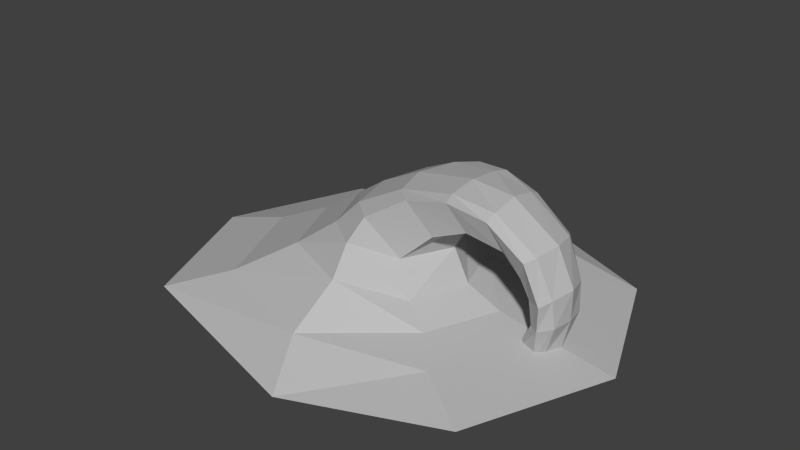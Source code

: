 # Source: Hill_Curl.blend  (saved by Blender 2.61.0; exported with 4.5.12 LTS)
import bpy
from mathutils import Matrix  # noqa: F401  (used for matrix-valued properties, if any)

bpy.ops.wm.read_factory_settings(use_empty=True)
scene = bpy.context.scene
scene.name = 'Scene'

# ---- collections
col_collection_1 = bpy.data.collections.new('Collection 1'); scene.collection.children.link(col_collection_1)

# ---- materials (node trees are filled in below, after node groups)
mat_initialshadinggroup = bpy.data.materials.new('initialShadingGroup')
mat_initialshadinggroup.alpha_threshold = 0.0
mat_initialshadinggroup.use_transparent_shadow = False
mat_initialshadinggroup.diffuse_color = (0.5, 0.5, 0.5, 1.0)
mat_initialshadinggroup.roughness = 0.5

# ---- material node trees

# ---- world
world_world = bpy.data.worlds.new('World'); scene.world = world_world
world_world.color = (0.05088, 0.05088, 0.05088)
world_world.use_sun_shadow = False
world_world.sun_shadow_jitter_overblur = 0.0
world_world.cycles.sampling_method = 'MANUAL'
world_world.cycles.sample_map_resolution = 256

# ---- meshes
me_psphere1 = bpy.data.meshes.new('pSphere1')
me_psphere1.from_pydata([(1.0, 0.0, -1.0), (0.0, 0.0, -1.414), (0.0, 0.0805, -0.9042), (0.7418, 0.0805, -0.5969), (-1.0, 0.0, -1.0), (-0.7418, 0.0805, -0.5969), (-1.414, 0.0, 0.0), (-1.049, 0.1739, 0.1821), (-1.0, 0.0, 1.457), (-0.7418, 0.1739, 1.024), (0.0, 0.0, 1.871), (0.0, 0.1739, 1.331), (1.0, 0.0, 1.457), (0.7418, 0.1739, 1.024), (1.414, 0.0, 0.0), (1.049, 0.1739, 0.1821), (0.0, 0.1344, -0.5809), (0.5, 0.1344, -0.3738), (-0.5, 0.1344, -0.3738), (-0.7071, 0.3955, 0.1708), (-0.5, 0.3955, 0.6752), (0.0, 0.3955, 0.8823), (0.5, 0.3955, 0.6752), (0.7071, 0.3955, 0.1708), (0.0, 0.2447, -0.33), (0.4096, 0.2447, -0.1881), (-0.4096, 0.2447, -0.1881), (-0.5793, 0.5991, 0.1658), (-0.4096, 0.5991, 0.4096), (0.0, 0.5991, 0.5793), (0.4096, 0.5991, 0.4096), (0.5793, 0.5991, 0.1658), (0.3392, 0.7514, 0.2782), (0.0, 0.7514, 0.3625), (-0.3392, 0.7514, 0.2782), (-0.4797, 0.7514, 0.1099), (-0.3392, 0.4639, -0.05521), (0.0, 0.4639, -0.22), (0.3392, 0.4639, -0.05521), (0.4797, 0.7514, 0.1099), (0.262, 0.6441, -0.2432), (0.3705, 0.8963, -0.1255), (0.262, 0.8963, -0.005614), (0.0, 0.8963, 0.07369), (-0.262, 0.8963, -0.005614), (-0.3705, 0.8963, -0.1255), (-0.262, 0.6441, -0.2432), (0.0, 0.6441, -0.2961), (0.2168, 0.7265, -0.4611), (0.3066, 0.9322, -0.375), (0.2168, 0.95, -0.3499), (0.0, 0.9699, -0.3427), (-0.2168, 0.95, -0.3499), (-0.3066, 0.9322, -0.375), (-0.2168, 0.7265, -0.4611), (0.0, 0.7265, -0.4999), (0.1865, 0.6718, -0.7073), (0.2638, 0.8712, -0.6353), (0.1865, 0.9061, -0.6416), (0.0, 0.9444, -0.6439), (-0.1865, 0.9061, -0.6416), (-0.2638, 0.8712, -0.6353), (-0.1865, 0.6718, -0.7073), (0.0, 0.6718, -0.7397), (0.1757, 0.5375, -0.829), (0.2484, 0.6832, -0.892), (0.1757, 0.7077, -0.9327), (-5.963e-10, 0.7276, -0.9689), (-0.1757, 0.7077, -0.9327), (-0.2484, 0.6832, -0.892), (-0.1757, 0.5375, -0.829), (-5.963e-10, 0.5115, -0.8574), (0.157, 0.406, -0.8848), (0.2221, 0.4148, -0.993), (0.157, 0.4517, -1.045), (0.0, 0.4762, -1.089), (-0.157, 0.4517, -1.045), (-0.2221, 0.4148, -0.993), (-0.157, 0.406, -0.8848), (0.0, 0.3897, -0.8751), (0.1383, 0.2267, -0.898), (0.1956, 0.233, -0.974), (0.1383, 0.2594, -1.062), (3.371e-10, 0.2656, -1.086), (-0.1383, 0.2594, -1.062), (-0.1956, 0.233, -0.974), (-0.1383, 0.2267, -0.898), (3.371e-10, 0.2151, -0.8912), (0.1002, -0.008281, -0.778), (0.1417, 0.002532, -0.9287), (0.1002, 0.0481, -0.989), (0.0, 0.04192, -1.033), (-0.1002, 0.0481, -0.989), (-0.1417, 0.002532, -0.9287), (-0.1002, -0.008281, -0.778), (0.0, -0.0284, -0.7644)], [], [(0, 1, 2, 3), (1, 4, 5, 2), (4, 6, 7, 5), (6, 8, 9, 7), (8, 10, 11, 9), (10, 12, 13, 11), (12, 14, 15, 13), (14, 0, 3, 15), (3, 2, 16, 17), (2, 5, 18, 16), (5, 7, 19, 18), (7, 9, 20, 19), (9, 11, 21, 20), (11, 13, 22, 21), (13, 15, 23, 22), (15, 3, 17, 23), (17, 16, 24, 25), (16, 18, 26, 24), (18, 19, 27, 26), (19, 20, 28, 27), (20, 21, 29, 28), (21, 22, 30, 29), (31, 30, 22, 23), (29, 30, 32, 33), (28, 29, 33, 34), (27, 28, 34, 35), (26, 27, 35, 36), (24, 26, 36, 37), (25, 24, 37, 38), (38, 39, 31, 25), (25, 31, 23, 17), (39, 32, 30, 31), (39, 38, 40, 41), (33, 32, 42, 43), (34, 33, 43, 44), (35, 34, 44, 45), (36, 35, 45, 46), (37, 36, 46, 47), (38, 37, 47, 40), (32, 39, 41, 42), (41, 40, 48, 49), (43, 42, 50, 51), (44, 43, 51, 52), (45, 44, 52, 53), (46, 45, 53, 54), (47, 46, 54, 55), (40, 47, 55, 48), (42, 41, 49, 50), (49, 48, 56, 57), (51, 50, 58, 59), (52, 51, 59, 60), (53, 52, 60, 61), (54, 53, 61, 62), (55, 54, 62, 63), (48, 55, 63, 56), (50, 49, 57, 58), (57, 56, 64, 65), (59, 58, 66, 67), (60, 59, 67, 68), (61, 60, 68, 69), (62, 61, 69, 70), (63, 62, 70, 71), (56, 63, 71, 64), (58, 57, 65, 66), (65, 64, 72, 73), (67, 66, 74, 75), (68, 67, 75, 76), (69, 68, 76, 77), (70, 69, 77, 78), (71, 70, 78, 79), (64, 71, 79, 72), (66, 65, 73, 74), (73, 72, 80, 81), (75, 74, 82, 83), (76, 75, 83, 84), (77, 76, 84, 85), (78, 77, 85, 86), (79, 78, 86, 87), (72, 79, 87, 80), (74, 73, 81, 82), (81, 80, 88, 89), (83, 82, 90, 91), (84, 83, 91, 92), (85, 84, 92, 93), (86, 85, 93, 94), (87, 86, 94, 95), (80, 87, 95, 88), (82, 81, 89, 90)])
_uv = me_psphere1.uv_layers.new(name='UVMap')
_uv.uv.foreach_set('vector', [0.0, 0.5, 0.125, 0.5, 0.125, 0.625, 0.0, 0.625, 0.125, 0.5, 0.25, 0.5, 0.25, 0.625, 0.125, 0.625, 0.25, 0.5, 0.375, 0.5, 0.375, 0.625, 0.25, 0.625, 0.375, 0.5, 0.5, 0.5, 0.5, 0.625, 0.375, 0.625, 0.5, 0.5, 0.625, 0.5, 0.625, 0.625, 0.5, 0.625, 0.625, 0.5, 0.75, 0.5, 0.75, 0.625, 0.625, 0.625, 0.75, 0.5, 0.875, 0.5, 0.875, 0.625, 0.75, 0.625, 0.875, 0.5, 1.0, 0.5, 1.0, 0.625, 0.875, 0.625, 0.0, 0.625, 0.125, 0.625, 0.125, 0.75, 0.0, 0.75, 0.125, 0.625, 0.25, 0.625, 0.25, 0.75, 0.125, 0.75, 0.25, 0.625, 0.375, 0.625, 0.375, 0.75, 0.25, 0.75, 0.375, 0.625, 0.5, 0.625, 0.5, 0.75, 0.375, 0.75, 0.5, 0.625, 0.625, 0.625, 0.625, 0.75, 0.5, 0.75, 0.625, 0.625, 0.75, 0.625, 0.75, 0.75, 0.625, 0.75, 0.75, 0.625, 0.875, 0.625, 0.875, 0.75, 0.75, 0.75, 0.875, 0.625, 1.0, 0.625, 1.0, 0.75, 0.875, 0.75, 0.0, 0.75, 0.125, 0.75, 0.125, 0.7917, 0.0, 0.7917, 0.125, 0.75, 0.25, 0.75, 0.25, 0.7917, 0.125, 0.7917, 0.25, 0.75, 0.375, 0.75, 0.375, 0.7917, 0.25, 0.7917, 0.375, 0.75, 0.5, 0.75, 0.5, 0.7917, 0.375, 0.7917, 0.5, 0.75, 0.625, 0.75, 0.625, 0.7917, 0.5, 0.7917, 0.625, 0.75, 0.75, 0.75, 0.75, 0.7917, 0.625, 0.7917, 0.875, 0.7917, 0.75, 0.7917, 0.75, 0.75, 0.875, 0.75, 0.625, 0.7917, 0.75, 0.7917, 0.75, 0.8333, 0.625, 0.8333, 0.5, 0.7917, 0.625, 0.7917, 0.625, 0.8333, 0.5, 0.8333, 0.375, 0.7917, 0.5, 0.7917, 0.5, 0.8333, 0.375, 0.8333, 0.25, 0.7917, 0.375, 0.7917, 0.375, 0.8333, 0.25, 0.8333, 0.125, 0.7917, 0.25, 0.7917, 0.25, 0.8333, 0.125, 0.8333, 0.0, 0.7917, 0.125, 0.7917, 0.125, 0.8333, 0.0, 0.8333, 1.0, 0.8333, 0.875, 0.8333, 0.875, 0.7917, 1.0, 0.7917, 1.0, 0.7917, 0.875, 0.7917, 0.875, 0.75, 1.0, 0.75, 0.875, 0.8333, 0.75, 0.8333, 0.75, 0.7917, 0.875, 0.7917, 0.875, 0.8333, 1.0, 0.8333, 1.0, 0.8333, 0.875, 0.8333, 0.625, 0.8333, 0.75, 0.8333, 0.75, 0.8333, 0.625, 0.8333, 0.5, 0.8333, 0.625, 0.8333, 0.625, 0.8333, 0.5, 0.8333, 0.375, 0.8333, 0.5, 0.8333, 0.5, 0.8333, 0.375, 0.8333, 0.25, 0.8333, 0.375, 0.8333, 0.375, 0.8333, 0.25, 0.8333, 0.125, 0.8333, 0.25, 0.8333, 0.25, 0.8333, 0.125, 0.8333, 0.0, 0.8333, 0.125, 0.8333, 0.125, 0.8333, 0.0, 0.8333, 0.75, 0.8333, 0.875, 0.8333, 0.875, 0.8333, 0.75, 0.8333, 0.875, 0.8333, 1.0, 0.8333, 1.0, 0.8333, 0.875, 0.8333, 0.625, 0.8333, 0.75, 0.8333, 0.75, 0.8333, 0.625, 0.8333, 0.5, 0.8333, 0.625, 0.8333, 0.625, 0.8333, 0.5, 0.8333, 0.375, 0.8333, 0.5, 0.8333, 0.5, 0.8333, 0.375, 0.8333, 0.25, 0.8333, 0.375, 0.8333, 0.375, 0.8333, 0.25, 0.8333, 0.125, 0.8333, 0.25, 0.8333, 0.25, 0.8333, 0.125, 0.8333, 0.0, 0.8333, 0.125, 0.8333, 0.125, 0.8333, 0.0, 0.8333, 0.75, 0.8333, 0.875, 0.8333, 0.875, 0.8333, 0.75, 0.8333, 0.875, 0.8333, 1.0, 0.8333, 1.0, 0.8333, 0.875, 0.8333, 0.625, 0.8333, 0.75, 0.8333, 0.75, 0.8333, 0.625, 0.8333, 0.5, 0.8333, 0.625, 0.8333, 0.625, 0.8333, 0.5, 0.8333, 0.375, 0.8333, 0.5, 0.8333, 0.5, 0.8333, 0.375, 0.8333, 0.25, 0.8333, 0.375, 0.8333, 0.375, 0.8333, 0.25, 0.8333, 0.125, 0.8333, 0.25, 0.8333, 0.25, 0.8333, 0.125, 0.8333, 0.0, 0.8333, 0.125, 0.8333, 0.125, 0.8333, 0.0, 0.8333, 0.75, 0.8333, 0.875, 0.8333, 0.875, 0.8333, 0.75, 0.8333, 0.0, 0.0, 1.0, 0.0, 1.0, 1.0, 0.0, 1.0, 0.0, 0.0, 1.0, 0.0, 1.0, 1.0, 0.0, 1.0, 0.0, 0.0, 1.0, 0.0, 1.0, 1.0, 0.0, 1.0, 0.0, 0.0, 1.0, 0.0, 1.0, 1.0, 0.0, 1.0, 0.0, 0.0, 1.0, 0.0, 1.0, 1.0, 0.0, 1.0, 0.0, 0.0, 1.0, 0.0, 1.0, 1.0, 0.0, 1.0, 0.0, 0.0, 1.0, 0.0, 1.0, 1.0, 0.0, 1.0, 0.0, 0.0, 1.0, 0.0, 1.0, 1.0, 0.0, 1.0, 0.0, 0.0, 1.0, 0.0, 1.0, 1.0, 0.0, 1.0, 0.0, 0.0, 1.0, 0.0, 1.0, 1.0, 0.0, 1.0, 0.0, 0.0, 1.0, 0.0, 1.0, 1.0, 0.0, 1.0, 0.0, 0.0, 1.0, 0.0, 1.0, 1.0, 0.0, 1.0, 0.0, 0.0, 1.0, 0.0, 1.0, 1.0, 0.0, 1.0, 0.0, 0.0, 1.0, 0.0, 1.0, 1.0, 0.0, 1.0, 0.0, 0.0, 1.0, 0.0, 1.0, 1.0, 0.0, 1.0, 0.0, 0.0, 1.0, 0.0, 1.0, 1.0, 0.0, 1.0, 0.0, 0.0, 1.0, 0.0, 1.0, 1.0, 0.0, 1.0, 0.0, 0.0, 1.0, 0.0, 1.0, 1.0, 0.0, 1.0, 0.0, 0.0, 1.0, 0.0, 1.0, 1.0, 0.0, 1.0, 0.0, 0.0, 1.0, 0.0, 1.0, 1.0, 0.0, 1.0, 0.0, 0.0, 1.0, 0.0, 1.0, 1.0, 0.0, 1.0, 0.0, 0.0, 1.0, 0.0, 1.0, 1.0, 0.0, 1.0, 0.0, 0.0, 1.0, 0.0, 1.0, 1.0, 0.0, 1.0, 0.0, 0.0, 1.0, 0.0, 1.0, 1.0, 0.0, 1.0, 0.0, 0.0, 1.0, 0.0, 1.0, 1.0, 0.0, 1.0, 0.0, 0.0, 1.0, 0.0, 1.0, 1.0, 0.0, 1.0, 0.0, 0.0, 1.0, 0.0, 1.0, 1.0, 0.0, 1.0, 0.0, 0.0, 1.0, 0.0, 1.0, 1.0, 0.0, 1.0, 0.0, 0.0, 1.0, 0.0, 1.0, 1.0, 0.0, 1.0, 0.0, 0.0, 1.0, 0.0, 1.0, 1.0, 0.0, 1.0, 0.0, 0.0, 1.0, 0.0, 1.0, 1.0, 0.0, 1.0, 0.0, 0.0, 1.0, 0.0, 1.0, 1.0, 0.0, 1.0])
me_psphere1.materials.append(mat_initialshadinggroup)
me_psphere1.use_remesh_preserve_volume = False
me_psphere1.use_remesh_preserve_attributes = False
me_psphere1.use_mirror_vertex_groups = False
me_psphere1.update()

# ---- objects
ob_mesh = bpy.data.objects.new('Mesh', me_psphere1)

# ---- transforms, parenting, visibility, modifiers, constraints
ob_mesh.location = (0.0, 0.0, 0.0)
ob_mesh.rotation_euler = (1.571, 0.0, -1.571)
ob_mesh.scale = (326.0, 326.0, 326.0)
ob_mesh.lineart.crease_threshold = 0.0

# ---- collection membership
col_collection_1.objects.link(ob_mesh)

# ---- scene / render settings (as saved in the file)
scene.frame_start = 1; scene.frame_end = 250; scene.frame_set(1)
scene.render.engine = 'BLENDER_EEVEE_NEXT'
scene.render.image_settings.color_mode = 'RGB'
scene.render.image_settings.compression = 90
scene.render.resolution_percentage = 50
scene.render.dither_intensity = 0.0
scene.render.bake_margin = 2
scene.render.bake_bias = 0.0
scene.cycles.use_denoising = False
scene.cycles.samples = 10
scene.cycles.sampling_pattern = 'TABULATED_SOBOL'
scene.cycles.light_sampling_threshold = 0.0
scene.cycles.use_adaptive_sampling = False
scene.cycles.use_light_tree = False
scene.cycles.blur_glossy = 0.0
scene.cycles.volume_bounces = 1
scene.cycles.pixel_filter_type = 'GAUSSIAN'
scene.cycles.sample_clamp_indirect = 0.0
scene.view_settings.view_transform = 'Standard'
bpy.context.view_layer.update()

# ---- added for rendering (the .blend has no active camera and no usable light): camera, sun
cam_auto = bpy.data.cameras.new('AutoCamera')
cam_auto.lens = 50.0
cam_auto.sensor_width = 36.0
cam_auto.clip_end = 23550.6
ob_auto_camera = bpy.data.objects.new('AutoCamera', cam_auto)
scene.collection.objects.link(ob_auto_camera)
ob_auto_camera.location = (1267.45, -1610.3, 1227.01)
ob_auto_camera.rotation_euler = (1.09748, -7.21219e-08, 0.694738)
scene.camera = ob_auto_camera
light_auto_sun = bpy.data.lights.new('AutoSun', 'SUN')
light_auto_sun.energy = 3.0
light_auto_sun.angle = 0.0523599
ob_auto_sun = bpy.data.objects.new('AutoSun', light_auto_sun)
scene.collection.objects.link(ob_auto_sun)
ob_auto_sun.rotation_euler = (0.872665, 0.174533, 0.523599)
bpy.context.view_layer.update()
